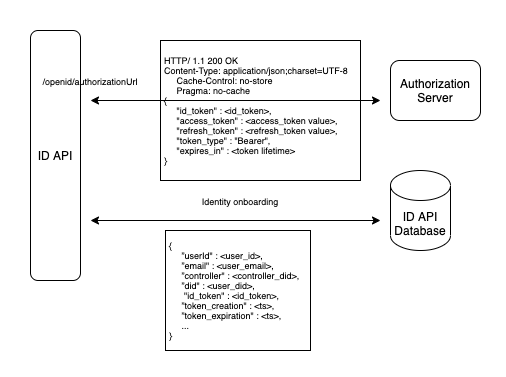

The diagram above was exported from draw.io. Its source (the exported page's mxGraphModel, read from the mxfile embedded in the PNG):
<mxGraphModel dx="983" dy="492" grid="1" gridSize="10" guides="1" tooltips="1" connect="1" arrows="1" fold="1" page="1" pageScale="1" pageWidth="827" pageHeight="1169" math="0" shadow="0">
  <root>
    <mxCell id="uKyQxdTcEtDT7mGCLBUl-0" />
    <mxCell id="uKyQxdTcEtDT7mGCLBUl-1" parent="uKyQxdTcEtDT7mGCLBUl-0" />
    <mxCell id="MZmfq3qK3sSAhyh4HWl3-0" value="ID API" style="rounded=1;whiteSpace=wrap;html=1;strokeWidth=1;" vertex="1" parent="uKyQxdTcEtDT7mGCLBUl-1">
      <mxGeometry x="230" y="190" width="50" height="250" as="geometry" />
    </mxCell>
    <mxCell id="MZmfq3qK3sSAhyh4HWl3-6" value="Authorization Server" style="rounded=1;whiteSpace=wrap;html=1;strokeWidth=1;" vertex="1" parent="uKyQxdTcEtDT7mGCLBUl-1">
      <mxGeometry x="590" y="220" width="90" height="60" as="geometry" />
    </mxCell>
    <mxCell id="MZmfq3qK3sSAhyh4HWl3-7" value="" style="endArrow=classic;startArrow=classic;html=1;" edge="1" parent="uKyQxdTcEtDT7mGCLBUl-1">
      <mxGeometry width="50" height="50" relative="1" as="geometry">
        <mxPoint x="290" y="260" as="sourcePoint" />
        <mxPoint x="580" y="260" as="targetPoint" />
      </mxGeometry>
    </mxCell>
    <mxCell id="MZmfq3qK3sSAhyh4HWl3-13" value="ID API Database" style="shape=cylinder3;whiteSpace=wrap;html=1;boundedLbl=1;backgroundOutline=1;size=15;fillColor=none;" vertex="1" parent="uKyQxdTcEtDT7mGCLBUl-1">
      <mxGeometry x="590" y="330" width="60" height="80" as="geometry" />
    </mxCell>
    <mxCell id="MZmfq3qK3sSAhyh4HWl3-14" value="" style="endArrow=classic;startArrow=classic;html=1;" edge="1" parent="uKyQxdTcEtDT7mGCLBUl-1">
      <mxGeometry width="50" height="50" relative="1" as="geometry">
        <mxPoint x="290" y="379.9999999999999" as="sourcePoint" />
        <mxPoint x="580" y="379.9999999999999" as="targetPoint" />
      </mxGeometry>
    </mxCell>
    <mxCell id="MZmfq3qK3sSAhyh4HWl3-16" value="&lt;font style=&quot;font-size: 9px&quot;&gt;Identity onboarding&lt;/font&gt;" style="text;html=1;strokeColor=none;fillColor=none;align=center;verticalAlign=middle;whiteSpace=wrap;rounded=0;" vertex="1" parent="uKyQxdTcEtDT7mGCLBUl-1">
      <mxGeometry x="390" y="350" width="100" height="20" as="geometry" />
    </mxCell>
    <mxCell id="MZmfq3qK3sSAhyh4HWl3-19" value="&lt;font style=&quot;font-size: 9px&quot;&gt;/openid/authorizationUrl&lt;/font&gt;" style="text;html=1;strokeColor=none;fillColor=none;align=center;verticalAlign=middle;whiteSpace=wrap;rounded=0;" vertex="1" parent="uKyQxdTcEtDT7mGCLBUl-1">
      <mxGeometry x="240" y="230" width="100" height="20" as="geometry" />
    </mxCell>
    <mxCell id="MZmfq3qK3sSAhyh4HWl3-22" value="&lt;div&gt;HTTP/ 1.1 200 OK&lt;/div&gt;&lt;div&gt;Content-Type: application/json;charset=UTF-8&lt;/div&gt;&lt;div&gt;&amp;nbsp; &amp;nbsp; &amp;nbsp;Cache-Control: no-store&lt;/div&gt;&lt;div&gt;&amp;nbsp; &amp;nbsp; &amp;nbsp;Pragma: no-cache&lt;/div&gt;&lt;div&gt;{&lt;/div&gt;&lt;div&gt;&amp;nbsp; &amp;nbsp; &amp;nbsp;&quot;id_token&quot; : &amp;lt;id_token&amp;gt;,&lt;/div&gt;&lt;div&gt;&amp;nbsp; &amp;nbsp; &amp;nbsp;&quot;access_token&quot; : &amp;lt;access_token value&amp;gt;,&lt;/div&gt;&lt;div&gt;&amp;nbsp; &amp;nbsp; &amp;nbsp;&quot;refresh_token&quot; : &amp;lt;refresh_token value&amp;gt;,&lt;/div&gt;&lt;div&gt;&amp;nbsp; &amp;nbsp; &amp;nbsp;&quot;token_type&quot; : &quot;Bearer&quot;,&lt;/div&gt;&lt;div&gt;&amp;nbsp; &amp;nbsp; &amp;nbsp;&quot;expires_in&quot; : &amp;lt;token lifetime&amp;gt;&lt;/div&gt;&lt;div&gt;}&lt;/div&gt;" style="text;html=1;fillColor=none;align=left;verticalAlign=middle;whiteSpace=wrap;rounded=0;fontSize=9;strokeColor=#000000;spacingLeft=2;" vertex="1" parent="uKyQxdTcEtDT7mGCLBUl-1">
      <mxGeometry x="360" y="200" width="200" height="140" as="geometry" />
    </mxCell>
    <mxCell id="MZmfq3qK3sSAhyh4HWl3-24" value="&lt;div&gt;{&lt;/div&gt;&lt;div&gt;&amp;nbsp; &amp;nbsp; &amp;nbsp;”userId&quot; : &amp;lt;user_id&amp;gt;,&lt;/div&gt;&lt;div&gt;&amp;nbsp; &amp;nbsp; &amp;nbsp;”email&quot; : &amp;lt;user_email&amp;gt;,&lt;/div&gt;&lt;div&gt;&amp;nbsp; &amp;nbsp; &amp;nbsp;”controller&quot; : &amp;lt;controller_did&amp;gt;,&lt;/div&gt;&lt;div&gt;&amp;nbsp; &amp;nbsp; &amp;nbsp;”did&quot; : &amp;lt;user_did&amp;gt;,&lt;/div&gt;&lt;div&gt;&amp;nbsp; &amp;nbsp; &amp;nbsp; &quot;id_token&quot; : &amp;lt;id_token&amp;gt;,&lt;/div&gt;&lt;div&gt;&amp;nbsp; &amp;nbsp; &amp;nbsp;”token_creation&quot; : &amp;lt;ts&amp;gt;,&lt;/div&gt;&lt;div&gt;&amp;nbsp; &amp;nbsp; &amp;nbsp;”token_expiration&quot; : &amp;lt;ts&amp;gt;,&lt;/div&gt;&lt;div&gt;&amp;nbsp; &amp;nbsp; &amp;nbsp;...&lt;/div&gt;&lt;div&gt;}&lt;/div&gt;" style="text;html=1;fillColor=none;align=left;verticalAlign=middle;whiteSpace=wrap;rounded=0;fontSize=9;strokeColor=#000000;spacingLeft=2;" vertex="1" parent="uKyQxdTcEtDT7mGCLBUl-1">
      <mxGeometry x="365" y="390" width="145" height="120" as="geometry" />
    </mxCell>
    <mxCell id="MZmfq3qK3sSAhyh4HWl3-25" value="" style="rounded=1;whiteSpace=wrap;html=1;fontSize=9;strokeWidth=1;fillColor=none;align=left;strokeColor=none;" vertex="1" parent="uKyQxdTcEtDT7mGCLBUl-1">
      <mxGeometry x="200" y="160" width="505" height="375" as="geometry" />
    </mxCell>
  </root>
</mxGraphModel>